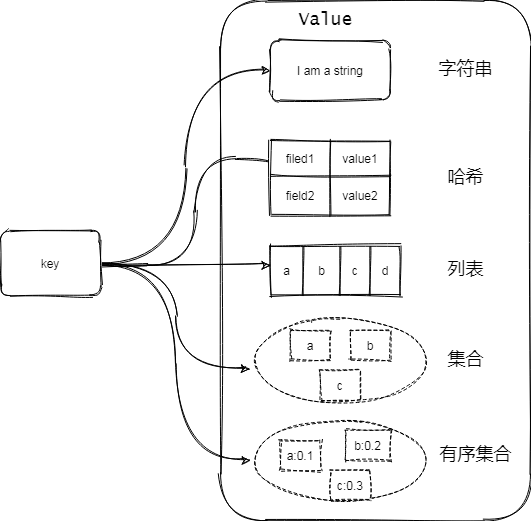

The diagram above was exported from draw.io. Its source (the exported page's mxGraphModel, read from the mxfile embedded in the PNG):
<mxGraphModel dx="1185" dy="635" grid="1" gridSize="10" guides="1" tooltips="1" connect="1" arrows="1" fold="1" page="1" pageScale="1" pageWidth="850" pageHeight="1100" math="0" shadow="0">
  <root>
    <mxCell id="0" />
    <mxCell id="1" parent="0" />
    <mxCell id="DCtgDk7auTyHSxK71tUG-36" value="" style="whiteSpace=wrap;html=1;rounded=1;sketch=1;" vertex="1" parent="1">
      <mxGeometry x="260" y="110" width="310" height="520" as="geometry" />
    </mxCell>
    <mxCell id="DCtgDk7auTyHSxK71tUG-41" style="edgeStyle=orthogonalEdgeStyle;curved=1;rounded=0;sketch=1;orthogonalLoop=1;jettySize=auto;html=1;entryX=0;entryY=0.5;entryDx=0;entryDy=0;fontColor=none;exitX=1;exitY=0.5;exitDx=0;exitDy=0;" edge="1" parent="1" source="DCtgDk7auTyHSxK71tUG-1" target="DCtgDk7auTyHSxK71tUG-2">
      <mxGeometry relative="1" as="geometry" />
    </mxCell>
    <mxCell id="DCtgDk7auTyHSxK71tUG-42" style="edgeStyle=orthogonalEdgeStyle;curved=1;rounded=0;sketch=1;orthogonalLoop=1;jettySize=auto;html=1;exitX=1;exitY=0.5;exitDx=0;exitDy=0;entryX=0.069;entryY=-0.042;entryDx=0;entryDy=0;entryPerimeter=0;fontColor=none;" edge="1" parent="1" source="DCtgDk7auTyHSxK71tUG-1" target="DCtgDk7auTyHSxK71tUG-25">
      <mxGeometry relative="1" as="geometry">
        <Array as="points">
          <mxPoint x="235" y="375" />
          <mxPoint x="235" y="268" />
        </Array>
      </mxGeometry>
    </mxCell>
    <mxCell id="DCtgDk7auTyHSxK71tUG-61" style="edgeStyle=orthogonalEdgeStyle;curved=1;rounded=0;sketch=1;orthogonalLoop=1;jettySize=auto;html=1;entryX=-0.005;entryY=0.604;entryDx=0;entryDy=0;entryPerimeter=0;fontColor=none;" edge="1" parent="1" source="DCtgDk7auTyHSxK71tUG-1" target="DCtgDk7auTyHSxK71tUG-50">
      <mxGeometry relative="1" as="geometry" />
    </mxCell>
    <mxCell id="DCtgDk7auTyHSxK71tUG-62" style="edgeStyle=orthogonalEdgeStyle;curved=1;rounded=0;sketch=1;orthogonalLoop=1;jettySize=auto;html=1;entryX=0;entryY=0.5;entryDx=0;entryDy=0;fontColor=none;" edge="1" parent="1" source="DCtgDk7auTyHSxK71tUG-1" target="DCtgDk7auTyHSxK71tUG-57">
      <mxGeometry relative="1" as="geometry" />
    </mxCell>
    <mxCell id="DCtgDk7auTyHSxK71tUG-65" style="edgeStyle=orthogonalEdgeStyle;curved=1;rounded=0;sketch=1;orthogonalLoop=1;jettySize=auto;html=1;fontColor=none;" edge="1" parent="1" source="DCtgDk7auTyHSxK71tUG-1" target="DCtgDk7auTyHSxK71tUG-44">
      <mxGeometry relative="1" as="geometry">
        <Array as="points">
          <mxPoint x="260" y="375" />
          <mxPoint x="260" y="375" />
        </Array>
      </mxGeometry>
    </mxCell>
    <mxCell id="DCtgDk7auTyHSxK71tUG-1" value="key" style="whiteSpace=wrap;html=1;rounded=1;sketch=1;" vertex="1" parent="1">
      <mxGeometry x="40" y="340" width="100" height="65" as="geometry" />
    </mxCell>
    <mxCell id="DCtgDk7auTyHSxK71tUG-2" value="I am a string" style="whiteSpace=wrap;html=1;rounded=1;sketch=1;" vertex="1" parent="1">
      <mxGeometry x="310" y="150" width="120" height="60" as="geometry" />
    </mxCell>
    <mxCell id="DCtgDk7auTyHSxK71tUG-21" value="" style="shape=table;html=1;whiteSpace=wrap;startSize=0;container=1;collapsible=0;childLayout=tableLayout;sketch=1;" vertex="1" parent="1">
      <mxGeometry x="310" y="250" width="120" height="75" as="geometry" />
    </mxCell>
    <mxCell id="DCtgDk7auTyHSxK71tUG-22" value="" style="shape=partialRectangle;html=1;whiteSpace=wrap;collapsible=0;dropTarget=0;pointerEvents=0;fillColor=none;top=0;left=0;bottom=0;right=0;points=[[0,0.5],[1,0.5]];portConstraint=eastwest;" vertex="1" parent="DCtgDk7auTyHSxK71tUG-21">
      <mxGeometry width="120" height="35" as="geometry" />
    </mxCell>
    <mxCell id="DCtgDk7auTyHSxK71tUG-23" value="filed1" style="shape=partialRectangle;html=1;whiteSpace=wrap;connectable=0;overflow=hidden;fillColor=none;top=0;left=0;bottom=0;right=0;" vertex="1" parent="DCtgDk7auTyHSxK71tUG-22">
      <mxGeometry width="60" height="35" as="geometry" />
    </mxCell>
    <mxCell id="DCtgDk7auTyHSxK71tUG-24" value="value1" style="shape=partialRectangle;html=1;whiteSpace=wrap;connectable=0;overflow=hidden;fillColor=none;top=0;left=0;bottom=0;right=0;" vertex="1" parent="DCtgDk7auTyHSxK71tUG-22">
      <mxGeometry x="60" width="60" height="35" as="geometry" />
    </mxCell>
    <mxCell id="DCtgDk7auTyHSxK71tUG-25" value="" style="shape=partialRectangle;html=1;whiteSpace=wrap;collapsible=0;dropTarget=0;pointerEvents=0;fillColor=none;top=0;left=0;bottom=0;right=0;points=[[0,0.5],[1,0.5]];portConstraint=eastwest;" vertex="1" parent="DCtgDk7auTyHSxK71tUG-21">
      <mxGeometry y="35" width="120" height="40" as="geometry" />
    </mxCell>
    <mxCell id="DCtgDk7auTyHSxK71tUG-26" value="field2" style="shape=partialRectangle;html=1;whiteSpace=wrap;connectable=0;overflow=hidden;fillColor=none;top=0;left=0;bottom=0;right=0;" vertex="1" parent="DCtgDk7auTyHSxK71tUG-25">
      <mxGeometry width="60" height="40" as="geometry" />
    </mxCell>
    <mxCell id="DCtgDk7auTyHSxK71tUG-27" value="value2" style="shape=partialRectangle;html=1;whiteSpace=wrap;connectable=0;overflow=hidden;fillColor=none;top=0;left=0;bottom=0;right=0;" vertex="1" parent="DCtgDk7auTyHSxK71tUG-25">
      <mxGeometry x="60" width="60" height="40" as="geometry" />
    </mxCell>
    <mxCell id="DCtgDk7auTyHSxK71tUG-37" value="&lt;font style=&quot;font-size: 18px&quot; face=&quot;Lucida Console&quot;&gt;字符串&lt;/font&gt;" style="text;html=1;resizable=0;autosize=1;align=center;verticalAlign=middle;points=[];fillColor=none;strokeColor=none;rounded=0;shadow=0;glass=0;dashed=1;labelBackgroundColor=none;sketch=1;fontColor=none;" vertex="1" parent="1">
      <mxGeometry x="470" y="170" width="70" height="20" as="geometry" />
    </mxCell>
    <mxCell id="DCtgDk7auTyHSxK71tUG-40" value="&lt;font style=&quot;font-size: 18px&quot; face=&quot;Lucida Console&quot;&gt;哈希&lt;/font&gt;" style="text;html=1;resizable=0;autosize=1;align=center;verticalAlign=middle;points=[];fillColor=none;strokeColor=none;rounded=0;shadow=0;glass=0;dashed=1;labelBackgroundColor=none;sketch=1;fontColor=none;" vertex="1" parent="1">
      <mxGeometry x="480" y="277.5" width="50" height="20" as="geometry" />
    </mxCell>
    <mxCell id="DCtgDk7auTyHSxK71tUG-43" value="" style="shape=table;html=1;whiteSpace=wrap;startSize=0;container=1;collapsible=0;childLayout=tableLayout;sketch=1;" vertex="1" parent="1">
      <mxGeometry x="310" y="355" width="130" height="50" as="geometry" />
    </mxCell>
    <mxCell id="DCtgDk7auTyHSxK71tUG-44" value="" style="shape=partialRectangle;html=1;whiteSpace=wrap;collapsible=0;dropTarget=0;pointerEvents=0;fillColor=none;top=0;left=0;bottom=0;right=0;points=[[0,0.5],[1,0.5]];portConstraint=eastwest;" vertex="1" parent="DCtgDk7auTyHSxK71tUG-43">
      <mxGeometry width="130" height="50" as="geometry" />
    </mxCell>
    <mxCell id="DCtgDk7auTyHSxK71tUG-45" value="a" style="shape=partialRectangle;html=1;whiteSpace=wrap;connectable=0;overflow=hidden;fillColor=none;top=0;left=0;bottom=0;right=0;" vertex="1" parent="DCtgDk7auTyHSxK71tUG-44">
      <mxGeometry width="33" height="50" as="geometry" />
    </mxCell>
    <mxCell id="DCtgDk7auTyHSxK71tUG-46" value="b" style="shape=partialRectangle;html=1;whiteSpace=wrap;connectable=0;overflow=hidden;fillColor=none;top=0;left=0;bottom=0;right=0;" vertex="1" parent="DCtgDk7auTyHSxK71tUG-44">
      <mxGeometry x="33" width="37" height="50" as="geometry" />
    </mxCell>
    <mxCell id="DCtgDk7auTyHSxK71tUG-47" value="c" style="shape=partialRectangle;html=1;whiteSpace=wrap;connectable=0;overflow=hidden;fillColor=none;top=0;left=0;bottom=0;right=0;" vertex="1" parent="DCtgDk7auTyHSxK71tUG-44">
      <mxGeometry x="70" width="30" height="50" as="geometry" />
    </mxCell>
    <mxCell id="DCtgDk7auTyHSxK71tUG-48" value="d" style="shape=partialRectangle;html=1;whiteSpace=wrap;connectable=0;overflow=hidden;fillColor=none;top=0;left=0;bottom=0;right=0;" vertex="1" parent="DCtgDk7auTyHSxK71tUG-44">
      <mxGeometry x="100" width="30" height="50" as="geometry" />
    </mxCell>
    <mxCell id="DCtgDk7auTyHSxK71tUG-49" value="&lt;font style=&quot;font-size: 18px&quot; face=&quot;Lucida Console&quot;&gt;列表&lt;/font&gt;" style="text;html=1;resizable=0;autosize=1;align=center;verticalAlign=middle;points=[];fillColor=none;strokeColor=none;rounded=0;shadow=0;glass=0;dashed=1;labelBackgroundColor=none;sketch=1;fontColor=none;" vertex="1" parent="1">
      <mxGeometry x="480" y="370" width="50" height="20" as="geometry" />
    </mxCell>
    <mxCell id="DCtgDk7auTyHSxK71tUG-50" value="" style="ellipse;whiteSpace=wrap;html=1;align=center;newEdgeStyle={&quot;edgeStyle&quot;:&quot;entityRelationEdgeStyle&quot;,&quot;startArrow&quot;:&quot;none&quot;,&quot;endArrow&quot;:&quot;none&quot;,&quot;segment&quot;:10,&quot;curved&quot;:1};treeFolding=1;treeMoving=1;rounded=0;shadow=0;glass=0;dashed=1;labelBackgroundColor=none;sketch=1;fillColor=#FFFFFF;gradientColor=none;fontColor=none;" vertex="1" parent="1">
      <mxGeometry x="290" y="430" width="180" height="80" as="geometry" />
    </mxCell>
    <mxCell id="DCtgDk7auTyHSxK71tUG-53" value="b" style="rounded=0;whiteSpace=wrap;html=1;shadow=0;glass=0;dashed=1;labelBackgroundColor=none;sketch=1;fillColor=#FFFFFF;gradientColor=none;fontColor=none;" vertex="1" parent="1">
      <mxGeometry x="390" y="440" width="40" height="30" as="geometry" />
    </mxCell>
    <mxCell id="DCtgDk7auTyHSxK71tUG-54" value="c" style="rounded=0;whiteSpace=wrap;html=1;shadow=0;glass=0;dashed=1;labelBackgroundColor=none;sketch=1;fillColor=#FFFFFF;gradientColor=none;fontColor=none;" vertex="1" parent="1">
      <mxGeometry x="360" y="480" width="40" height="30" as="geometry" />
    </mxCell>
    <mxCell id="DCtgDk7auTyHSxK71tUG-57" value="" style="ellipse;whiteSpace=wrap;html=1;align=center;newEdgeStyle={&quot;edgeStyle&quot;:&quot;entityRelationEdgeStyle&quot;,&quot;startArrow&quot;:&quot;none&quot;,&quot;endArrow&quot;:&quot;none&quot;,&quot;segment&quot;:10,&quot;curved&quot;:1};treeFolding=1;treeMoving=1;rounded=0;shadow=0;glass=0;dashed=1;labelBackgroundColor=none;sketch=1;fillColor=#FFFFFF;gradientColor=none;fontColor=none;" vertex="1" parent="1">
      <mxGeometry x="290" y="530" width="180" height="80" as="geometry" />
    </mxCell>
    <mxCell id="DCtgDk7auTyHSxK71tUG-58" value="a:0.1" style="rounded=0;whiteSpace=wrap;html=1;shadow=0;glass=0;dashed=1;labelBackgroundColor=none;sketch=1;fillColor=#FFFFFF;gradientColor=none;fontColor=none;" vertex="1" parent="1">
      <mxGeometry x="320" y="550" width="40" height="30" as="geometry" />
    </mxCell>
    <mxCell id="DCtgDk7auTyHSxK71tUG-59" value="b:0.2" style="rounded=0;whiteSpace=wrap;html=1;shadow=0;glass=0;dashed=1;labelBackgroundColor=none;sketch=1;fillColor=#FFFFFF;gradientColor=none;fontColor=none;" vertex="1" parent="1">
      <mxGeometry x="385" y="540" width="45" height="30" as="geometry" />
    </mxCell>
    <mxCell id="DCtgDk7auTyHSxK71tUG-60" value="c:0.3" style="rounded=0;whiteSpace=wrap;html=1;shadow=0;glass=0;dashed=1;labelBackgroundColor=none;sketch=1;fillColor=#FFFFFF;gradientColor=none;fontColor=none;" vertex="1" parent="1">
      <mxGeometry x="370" y="580" width="40" height="30" as="geometry" />
    </mxCell>
    <mxCell id="DCtgDk7auTyHSxK71tUG-67" value="&lt;font face=&quot;Lucida Console&quot;&gt;&lt;span style=&quot;font-size: 18px&quot;&gt;集合&lt;/span&gt;&lt;/font&gt;" style="text;html=1;resizable=0;autosize=1;align=center;verticalAlign=middle;points=[];fillColor=none;strokeColor=none;rounded=0;shadow=0;glass=0;dashed=1;labelBackgroundColor=none;sketch=1;fontColor=none;" vertex="1" parent="1">
      <mxGeometry x="480" y="460" width="50" height="20" as="geometry" />
    </mxCell>
    <mxCell id="DCtgDk7auTyHSxK71tUG-68" value="&lt;font face=&quot;Lucida Console&quot;&gt;&lt;span style=&quot;font-size: 18px&quot;&gt;有序集合&lt;/span&gt;&lt;/font&gt;" style="text;html=1;resizable=0;autosize=1;align=center;verticalAlign=middle;points=[];fillColor=none;strokeColor=none;rounded=0;shadow=0;glass=0;dashed=1;labelBackgroundColor=none;sketch=1;fontColor=none;" vertex="1" parent="1">
      <mxGeometry x="470" y="555" width="90" height="20" as="geometry" />
    </mxCell>
    <mxCell id="DCtgDk7auTyHSxK71tUG-69" value="&lt;font style=&quot;font-size: 18px&quot; face=&quot;Lucida Console&quot;&gt;Value&lt;/font&gt;" style="text;html=1;resizable=0;autosize=1;align=center;verticalAlign=middle;points=[];fillColor=none;strokeColor=none;rounded=0;shadow=0;glass=0;dashed=1;labelBackgroundColor=none;sketch=1;fontColor=none;" vertex="1" parent="1">
      <mxGeometry x="330" y="120" width="70" height="20" as="geometry" />
    </mxCell>
    <mxCell id="DCtgDk7auTyHSxK71tUG-71" value="a" style="rounded=0;whiteSpace=wrap;html=1;shadow=0;glass=0;dashed=1;labelBackgroundColor=none;sketch=1;fillColor=#FFFFFF;gradientColor=none;fontColor=none;" vertex="1" parent="1">
      <mxGeometry x="330" y="440" width="40" height="30" as="geometry" />
    </mxCell>
  </root>
</mxGraphModel>